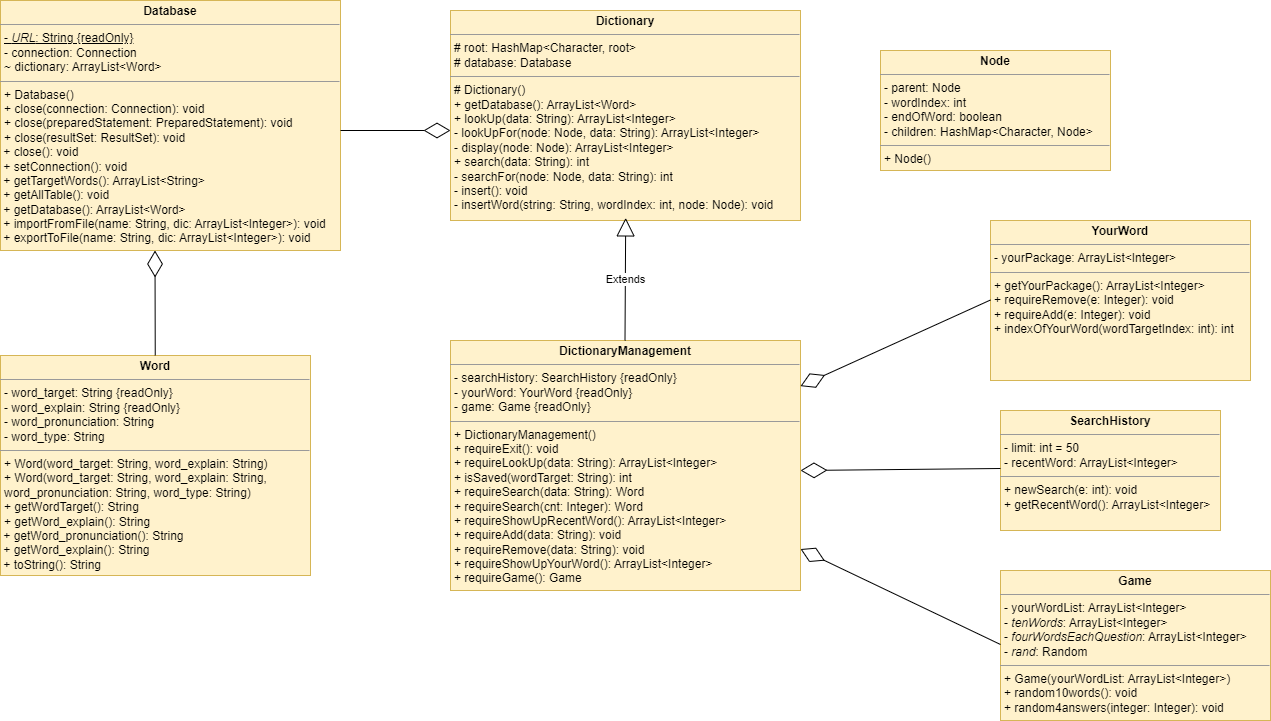

The diagram above was exported from draw.io. Its source (the exported page's mxGraphModel, read from the mxfile embedded in the PNG):
<mxGraphModel dx="831" dy="454" grid="1" gridSize="10" guides="1" tooltips="1" connect="1" arrows="1" fold="1" page="1" pageScale="1" pageWidth="827" pageHeight="1169" math="0" shadow="0">
  <root>
    <mxCell id="WIyWlLk6GJQsqaUBKTNV-0" />
    <mxCell id="WIyWlLk6GJQsqaUBKTNV-1" parent="WIyWlLk6GJQsqaUBKTNV-0" />
    <mxCell id="LpVp-RJwpndFsouHzVmd-6" value="&lt;p style=&quot;margin:0px;margin-top:4px;text-align:center;&quot;&gt;&lt;b&gt;Word&lt;/b&gt;&lt;/p&gt;&lt;hr size=&quot;1&quot;&gt;&lt;p style=&quot;margin:0px;margin-left:4px;&quot;&gt;- word_target: String {readOnly}&lt;/p&gt;&lt;p style=&quot;margin:0px;margin-left:4px;&quot;&gt;- word_explain: String {readOnly}&lt;/p&gt;&lt;p style=&quot;margin:0px;margin-left:4px;&quot;&gt;- word_pronunciation: String&amp;nbsp;&lt;/p&gt;&lt;p style=&quot;margin:0px;margin-left:4px;&quot;&gt;- word_type: String&amp;nbsp;&lt;/p&gt;&lt;hr size=&quot;1&quot;&gt;&lt;p style=&quot;margin:0px;margin-left:4px;&quot;&gt;+ Word(word_target: String, word_explain: String)&lt;/p&gt;&lt;p style=&quot;margin:0px;margin-left:4px;&quot;&gt;+ Word(word_target: String, word_explain: String, word_pronunciation: String, word_type: String)&lt;br&gt;&lt;/p&gt;&lt;p style=&quot;margin:0px;margin-left:4px;&quot;&gt;+ getWordTarget(): String&lt;/p&gt;&lt;p style=&quot;margin:0px;margin-left:4px;&quot;&gt;+&amp;nbsp;getWord_explain(): String&lt;/p&gt;&amp;nbsp;+ getWord_pronunciation(): String&lt;br&gt;&amp;nbsp;+ getWord_explain(): String&lt;br&gt;&amp;nbsp;+ toString(): String&lt;br&gt;&lt;p style=&quot;margin:0px;margin-left:4px;&quot;&gt;&amp;nbsp;&lt;/p&gt;&lt;p style=&quot;margin:0px;margin-left:4px;&quot;&gt;&lt;br&gt;&lt;/p&gt;" style="verticalAlign=top;align=left;overflow=fill;fontSize=12;fontFamily=Helvetica;html=1;whiteSpace=wrap;fillColor=#fff2cc;strokeColor=#d6b656;" parent="WIyWlLk6GJQsqaUBKTNV-1" vertex="1">
      <mxGeometry x="40" y="475" width="310" height="220" as="geometry" />
    </mxCell>
    <mxCell id="LpVp-RJwpndFsouHzVmd-7" value="&lt;p style=&quot;margin:0px;margin-top:4px;text-align:center;&quot;&gt;&lt;b&gt;Dictionary&lt;/b&gt;&lt;/p&gt;&lt;hr size=&quot;1&quot;&gt;&lt;p style=&quot;margin:0px;margin-left:4px;&quot;&gt;# root: HashMap&amp;lt;Character, root&amp;gt;&lt;/p&gt;&lt;p style=&quot;margin:0px;margin-left:4px;&quot;&gt;# database: Database&lt;/p&gt;&lt;hr size=&quot;1&quot;&gt;&lt;p style=&quot;margin:0px;margin-left:4px;&quot;&gt;# Dictionary()&lt;/p&gt;&lt;p style=&quot;margin:0px;margin-left:4px;&quot;&gt;+ getDatabase(): ArrayList&amp;lt;Word&amp;gt;&lt;/p&gt;&lt;p style=&quot;margin:0px;margin-left:4px;&quot;&gt;+ lookUp(data: String): ArrayList&amp;lt;Integer&amp;gt;&lt;/p&gt;&lt;p style=&quot;margin:0px;margin-left:4px;&quot;&gt;- lookUpFor(node: Node, data: String): ArrayList&amp;lt;Integer&amp;gt;&lt;/p&gt;&lt;p style=&quot;margin:0px;margin-left:4px;&quot;&gt;- display(node: Node): ArrayList&amp;lt;Integer&amp;gt;&lt;/p&gt;&lt;p style=&quot;margin:0px;margin-left:4px;&quot;&gt;+ search(data: String): int&lt;/p&gt;&lt;p style=&quot;margin:0px;margin-left:4px;&quot;&gt;- searchFor(node: Node, data: String): int&lt;/p&gt;&lt;p style=&quot;margin:0px;margin-left:4px;&quot;&gt;- insert(): void&lt;/p&gt;&lt;p style=&quot;margin:0px;margin-left:4px;&quot;&gt;- insertWord(string: String, wordIndex: int, node: Node): void&lt;/p&gt;&lt;p style=&quot;margin:0px;margin-left:4px;&quot;&gt;&lt;br&gt;&lt;/p&gt;" style="verticalAlign=top;align=left;overflow=fill;fontSize=12;fontFamily=Helvetica;html=1;whiteSpace=wrap;fillColor=#fff2cc;strokeColor=#d6b656;" parent="WIyWlLk6GJQsqaUBKTNV-1" vertex="1">
      <mxGeometry x="490" y="130" width="350" height="210" as="geometry" />
    </mxCell>
    <mxCell id="LpVp-RJwpndFsouHzVmd-8" value="&lt;p style=&quot;margin:0px;margin-top:4px;text-align:center;&quot;&gt;&lt;b&gt;Database&lt;/b&gt;&lt;/p&gt;&lt;hr size=&quot;1&quot;&gt;&lt;p style=&quot;margin:0px;margin-left:4px;&quot;&gt;&lt;u&gt;- &lt;i&gt;URL&lt;/i&gt;: String {readOnly}&lt;/u&gt;&lt;/p&gt;&lt;p style=&quot;margin:0px;margin-left:4px;&quot;&gt;- connection: Connection&lt;/p&gt;&lt;p style=&quot;margin:0px;margin-left:4px;&quot;&gt;&lt;span style=&quot;background-color: initial;&quot;&gt;~ dictionary: ArrayList&amp;lt;Word&amp;gt;&lt;/span&gt;&lt;/p&gt;&lt;hr size=&quot;1&quot;&gt;&lt;p style=&quot;margin:0px;margin-left:4px;&quot;&gt;+ Database()&lt;/p&gt;&lt;p style=&quot;margin:0px;margin-left:4px;&quot;&gt;+ close(connection: Connection): void&lt;br&gt;&lt;/p&gt;&lt;p style=&quot;margin:0px;margin-left:4px;&quot;&gt;+ close(preparedStatement: PreparedStatement): void&lt;/p&gt;&lt;p style=&quot;margin:0px;margin-left:4px;&quot;&gt;+&amp;nbsp;close(resultSet:&amp;nbsp;ResultSet): void&lt;/p&gt;&amp;nbsp;+ close(): void&lt;br&gt;&amp;nbsp;+ setConnection(): void&lt;br&gt;&amp;nbsp;+&amp;nbsp;getTargetWords():&amp;nbsp;ArrayList&amp;lt;String&amp;gt;&lt;br&gt;&amp;nbsp;+&amp;nbsp;getAllTable(): void&lt;br&gt;&amp;nbsp;+ getDatabase(): ArrayList&amp;lt;Word&amp;gt;&lt;br&gt;&amp;nbsp;+ importFromFile(name: String, dic: ArrayList&amp;lt;Integer&amp;gt;): void&lt;br&gt;&amp;nbsp;+ exportToFile(name: String, dic: ArrayList&amp;lt;Integer&amp;gt;): void&lt;br&gt;&lt;p style=&quot;margin:0px;margin-left:4px;&quot;&gt;&amp;nbsp;&lt;/p&gt;&lt;p style=&quot;margin:0px;margin-left:4px;&quot;&gt;&lt;br&gt;&lt;/p&gt;" style="verticalAlign=top;align=left;overflow=fill;fontSize=12;fontFamily=Helvetica;html=1;whiteSpace=wrap;fillColor=#fff2cc;strokeColor=#d6b656;" parent="WIyWlLk6GJQsqaUBKTNV-1" vertex="1">
      <mxGeometry x="40" y="120" width="340" height="250" as="geometry" />
    </mxCell>
    <mxCell id="LpVp-RJwpndFsouHzVmd-27" value="&lt;p style=&quot;margin:0px;margin-top:4px;text-align:center;&quot;&gt;&lt;b&gt;Node&lt;/b&gt;&lt;/p&gt;&lt;hr size=&quot;1&quot;&gt;&lt;p style=&quot;margin:0px;margin-left:4px;&quot;&gt;- parent: Node&lt;/p&gt;&lt;p style=&quot;margin:0px;margin-left:4px;&quot;&gt;- wordIndex: int&lt;/p&gt;&lt;p style=&quot;margin:0px;margin-left:4px;&quot;&gt;- endOfWord: boolean&lt;/p&gt;&lt;p style=&quot;margin:0px;margin-left:4px;&quot;&gt;- children: HashMap&amp;lt;Character, Node&amp;gt;&lt;/p&gt;&lt;hr size=&quot;1&quot;&gt;&lt;p style=&quot;margin:0px;margin-left:4px;&quot;&gt;+ Node()&lt;/p&gt;" style="verticalAlign=top;align=left;overflow=fill;fontSize=12;fontFamily=Helvetica;html=1;whiteSpace=wrap;fillColor=#fff2cc;strokeColor=#d6b656;" parent="WIyWlLk6GJQsqaUBKTNV-1" vertex="1">
      <mxGeometry x="920" y="170" width="230" height="120" as="geometry" />
    </mxCell>
    <mxCell id="LpVp-RJwpndFsouHzVmd-30" value="&lt;p style=&quot;margin:0px;margin-top:4px;text-align:center;&quot;&gt;&lt;b&gt;DictionaryManagement&lt;/b&gt;&lt;/p&gt;&lt;hr size=&quot;1&quot;&gt;&lt;p style=&quot;margin:0px;margin-left:4px;&quot;&gt;- searchHistory: SearchHistory {readOnly}&lt;/p&gt;&lt;p style=&quot;margin:0px;margin-left:4px;&quot;&gt;- yourWord: YourWord&amp;nbsp;{readOnly}&lt;/p&gt;&lt;p style=&quot;margin:0px;margin-left:4px;&quot;&gt;- game: Game {readOnly}&lt;/p&gt;&lt;hr size=&quot;1&quot;&gt;&lt;p style=&quot;margin:0px;margin-left:4px;&quot;&gt;+ DictionaryManagement()&lt;/p&gt;&lt;p style=&quot;margin:0px;margin-left:4px;&quot;&gt;+ requireExit(): void&lt;/p&gt;&lt;p style=&quot;margin:0px;margin-left:4px;&quot;&gt;+ requireLookUp(data: String): ArrayList&amp;lt;Integer&amp;gt;&lt;/p&gt;&lt;p style=&quot;margin:0px;margin-left:4px;&quot;&gt;+ isSaved(wordTarget: String): int&lt;/p&gt;&lt;p style=&quot;margin:0px;margin-left:4px;&quot;&gt;+ requireSearch(data: String): Word&lt;/p&gt;&lt;p style=&quot;margin:0px;margin-left:4px;&quot;&gt;+ requireSearch(cnt: Integer): Word&lt;br&gt;&lt;/p&gt;&lt;p style=&quot;margin:0px;margin-left:4px;&quot;&gt;+ requireShowUpRecentWord(): ArrayList&amp;lt;Integer&amp;gt;&lt;/p&gt;&lt;p style=&quot;margin:0px;margin-left:4px;&quot;&gt;+ requireAdd(data: String): void&lt;/p&gt;&lt;p style=&quot;margin:0px;margin-left:4px;&quot;&gt;+ requireRemove(data: String): void&lt;/p&gt;&lt;p style=&quot;margin:0px;margin-left:4px;&quot;&gt;+ requireShowUpYourWord(): ArrayList&amp;lt;Integer&amp;gt;&lt;/p&gt;&lt;p style=&quot;margin:0px;margin-left:4px;&quot;&gt;+ requireGame(): Game&lt;/p&gt;" style="verticalAlign=top;align=left;overflow=fill;fontSize=12;fontFamily=Helvetica;html=1;whiteSpace=wrap;fillColor=#fff2cc;strokeColor=#d6b656;" parent="WIyWlLk6GJQsqaUBKTNV-1" vertex="1">
      <mxGeometry x="490" y="460" width="350" height="250" as="geometry" />
    </mxCell>
    <mxCell id="LpVp-RJwpndFsouHzVmd-31" value="&lt;p style=&quot;margin:0px;margin-top:4px;text-align:center;&quot;&gt;&lt;b&gt;SearchHistory&lt;/b&gt;&lt;/p&gt;&lt;hr size=&quot;1&quot;&gt;&lt;p style=&quot;margin:0px;margin-left:4px;&quot;&gt;- limit: int = 50&lt;/p&gt;&lt;p style=&quot;margin:0px;margin-left:4px;&quot;&gt;- recentWord: ArrayList&amp;lt;Integer&amp;gt;&lt;/p&gt;&lt;hr size=&quot;1&quot;&gt;&lt;p style=&quot;margin:0px;margin-left:4px;&quot;&gt;+ newSearch(e: int): void&lt;/p&gt;&lt;p style=&quot;margin:0px;margin-left:4px;&quot;&gt;+ getRecentWord(): ArrayList&amp;lt;Integer&amp;gt;&lt;/p&gt;&lt;p style=&quot;margin:0px;margin-left:4px;&quot;&gt;&lt;br&gt;&lt;/p&gt;" style="verticalAlign=top;align=left;overflow=fill;fontSize=12;fontFamily=Helvetica;html=1;whiteSpace=wrap;fillColor=#fff2cc;strokeColor=#d6b656;" parent="WIyWlLk6GJQsqaUBKTNV-1" vertex="1">
      <mxGeometry x="1040" y="530" width="220" height="120" as="geometry" />
    </mxCell>
    <mxCell id="LpVp-RJwpndFsouHzVmd-33" value="&lt;p style=&quot;margin:0px;margin-top:4px;text-align:center;&quot;&gt;&lt;b&gt;YourWord&lt;/b&gt;&lt;/p&gt;&lt;hr size=&quot;1&quot;&gt;&lt;p style=&quot;margin:0px;margin-left:4px;&quot;&gt;&lt;span style=&quot;background-color: initial;&quot;&gt;- yourPackage: ArrayList&amp;lt;Integer&amp;gt;&lt;/span&gt;&lt;br&gt;&lt;/p&gt;&lt;hr size=&quot;1&quot;&gt;&lt;p style=&quot;margin:0px;margin-left:4px;&quot;&gt;&lt;span style=&quot;background-color: initial;&quot;&gt;+ getYourPackage(): ArrayList&amp;lt;Integer&amp;gt;&lt;/span&gt;&lt;br&gt;&lt;/p&gt;&lt;p style=&quot;margin:0px;margin-left:4px;&quot;&gt;&lt;span style=&quot;background-color: initial;&quot;&gt;+ requireRemove(e: Integer): void&lt;/span&gt;&lt;/p&gt;&lt;p style=&quot;margin:0px;margin-left:4px;&quot;&gt;&lt;span style=&quot;background-color: initial;&quot;&gt;+ requireAdd(e: Integer): void&lt;/span&gt;&lt;/p&gt;&lt;p style=&quot;margin:0px;margin-left:4px;&quot;&gt;&lt;span style=&quot;background-color: initial;&quot;&gt;+ indexOfYourWord(wordTargetIndex: int): int&lt;/span&gt;&lt;/p&gt;&lt;p style=&quot;margin:0px;margin-left:4px;&quot;&gt;&lt;br&gt;&lt;/p&gt;" style="verticalAlign=top;align=left;overflow=fill;fontSize=12;fontFamily=Helvetica;html=1;whiteSpace=wrap;fillColor=#fff2cc;strokeColor=#d6b656;" parent="WIyWlLk6GJQsqaUBKTNV-1" vertex="1">
      <mxGeometry x="1030" y="340" width="260" height="160" as="geometry" />
    </mxCell>
    <mxCell id="LpVp-RJwpndFsouHzVmd-50" value="&lt;p style=&quot;margin:0px;margin-top:4px;text-align:center;&quot;&gt;&lt;b&gt;Game&lt;/b&gt;&lt;/p&gt;&lt;hr size=&quot;1&quot;&gt;&lt;p style=&quot;margin:0px;margin-left:4px;&quot;&gt;&lt;span style=&quot;background-color: initial;&quot;&gt;- yourWordList: ArrayList&amp;lt;Integer&amp;gt;&lt;/span&gt;&lt;br&gt;&lt;/p&gt;&lt;p style=&quot;margin:0px;margin-left:4px;&quot;&gt;- &lt;i&gt;tenWords&lt;/i&gt;: ArrayList&amp;lt;Integer&amp;gt;&lt;span style=&quot;background-color: initial;&quot;&gt;&lt;br&gt;&lt;/span&gt;&lt;/p&gt;&lt;p style=&quot;margin:0px;margin-left:4px;&quot;&gt;- &lt;i&gt;fourWordsEachQuestion&lt;/i&gt;: ArrayList&amp;lt;Integer&amp;gt;&lt;br&gt;&lt;/p&gt;&lt;p style=&quot;margin:0px;margin-left:4px;&quot;&gt;- &lt;i&gt;rand&lt;/i&gt;: Random&lt;/p&gt;&lt;hr size=&quot;1&quot;&gt;&lt;p style=&quot;margin:0px;margin-left:4px;&quot;&gt;+ Game(yourWordList: ArrayList&amp;lt;Integer&amp;gt;)&lt;/p&gt;&lt;p style=&quot;margin:0px;margin-left:4px;&quot;&gt;+ random10words(): void&lt;/p&gt;&lt;p style=&quot;margin:0px;margin-left:4px;&quot;&gt;+ random4answers(integer: Integer): void&lt;/p&gt;" style="verticalAlign=top;align=left;overflow=fill;fontSize=12;fontFamily=Helvetica;html=1;whiteSpace=wrap;fillColor=#fff2cc;strokeColor=#d6b656;" parent="WIyWlLk6GJQsqaUBKTNV-1" vertex="1">
      <mxGeometry x="1040" y="690" width="270" height="150" as="geometry" />
    </mxCell>
    <mxCell id="8GRAlTxgjW4fUB8TOhQ9-0" value="" style="endArrow=diamondThin;endFill=0;endSize=24;html=1;rounded=0;entryX=0.5;entryY=1;entryDx=0;entryDy=0;" parent="WIyWlLk6GJQsqaUBKTNV-1" source="LpVp-RJwpndFsouHzVmd-6" edge="1">
      <mxGeometry width="160" relative="1" as="geometry">
        <mxPoint x="195" y="470" as="sourcePoint" />
        <mxPoint x="194.5" y="370" as="targetPoint" />
      </mxGeometry>
    </mxCell>
    <mxCell id="8GRAlTxgjW4fUB8TOhQ9-1" value="" style="endArrow=diamondThin;endFill=0;endSize=24;html=1;rounded=0;" parent="WIyWlLk6GJQsqaUBKTNV-1" edge="1">
      <mxGeometry width="160" relative="1" as="geometry">
        <mxPoint x="380" y="250" as="sourcePoint" />
        <mxPoint x="490" y="250" as="targetPoint" />
      </mxGeometry>
    </mxCell>
    <mxCell id="8GRAlTxgjW4fUB8TOhQ9-2" value="Extends" style="endArrow=block;endSize=16;endFill=0;html=1;rounded=0;exitX=0.572;exitY=0.021;exitDx=0;exitDy=0;exitPerimeter=0;entryX=0.574;entryY=1.012;entryDx=0;entryDy=0;entryPerimeter=0;" parent="WIyWlLk6GJQsqaUBKTNV-1" edge="1">
      <mxGeometry width="160" relative="1" as="geometry">
        <mxPoint x="664.4999999999998" y="460" as="sourcePoint" />
        <mxPoint x="665.2" y="337.39" as="targetPoint" />
      </mxGeometry>
    </mxCell>
    <mxCell id="8GRAlTxgjW4fUB8TOhQ9-3" value="" style="endArrow=diamondThin;endFill=0;endSize=24;html=1;rounded=0;" parent="WIyWlLk6GJQsqaUBKTNV-1" target="LpVp-RJwpndFsouHzVmd-30" edge="1">
      <mxGeometry width="160" relative="1" as="geometry">
        <mxPoint x="1030" y="419.5" as="sourcePoint" />
        <mxPoint x="890" y="419.5" as="targetPoint" />
      </mxGeometry>
    </mxCell>
    <mxCell id="8GRAlTxgjW4fUB8TOhQ9-4" value="" style="endArrow=diamondThin;endFill=0;endSize=24;html=1;rounded=0;" parent="WIyWlLk6GJQsqaUBKTNV-1" edge="1">
      <mxGeometry width="160" relative="1" as="geometry">
        <mxPoint x="1040" y="588" as="sourcePoint" />
        <mxPoint x="840" y="590" as="targetPoint" />
      </mxGeometry>
    </mxCell>
    <mxCell id="8GRAlTxgjW4fUB8TOhQ9-5" value="" style="endArrow=diamondThin;endFill=0;endSize=24;html=1;rounded=0;" parent="WIyWlLk6GJQsqaUBKTNV-1" target="LpVp-RJwpndFsouHzVmd-30" edge="1">
      <mxGeometry width="160" relative="1" as="geometry">
        <mxPoint x="1040" y="764" as="sourcePoint" />
        <mxPoint x="840" y="766" as="targetPoint" />
      </mxGeometry>
    </mxCell>
  </root>
</mxGraphModel>